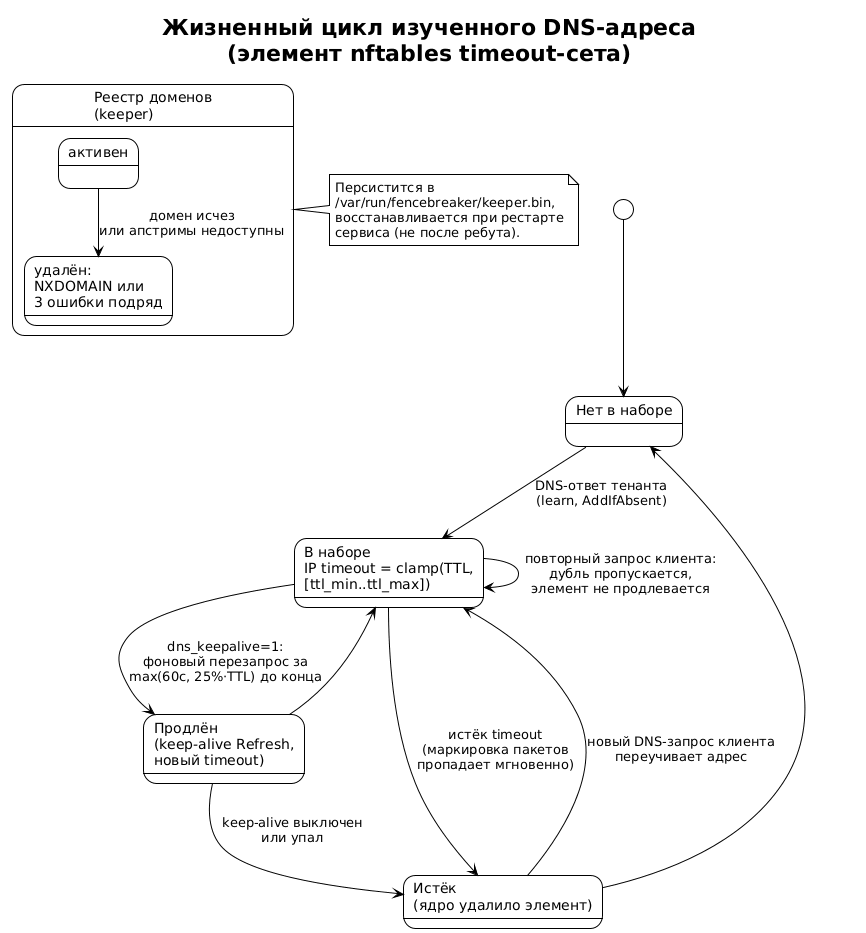

The diagram above was rendered by PlantUML. Its source (embedded in the PNG):
@startuml element-lifecycle
!theme plain
skinparam defaultFontName DejaVu Sans
skinparam shadowing false
title Жизненный цикл изученного DNS-адреса\n(элемент nftables timeout-сета)

state "Нет в наборе" as absent
state "В наборе\nIP timeout = clamp(TTL,\n[ttl_min..ttl_max])" as live
state "Продлён\n(keep-alive Refresh,\nновый timeout)" as refreshed
state "Истёк\n(ядро удалило элемент)" as expired

[*] --> absent
absent --> live : DNS-ответ тенанта\n(learn, AddIfAbsent)
live --> live : повторный запрос клиента:\nдубль пропускается,\nэлемент не продлевается
live --> refreshed : dns_keepalive=1:\nфоновый перезапрос за\nmax(60с, 25%·TTL) до конца
refreshed --> live
live --> expired : истёк timeout\n(маркировка пакетов\nпропадает мгновенно)
refreshed --> expired : keep-alive выключен\nили упал
expired --> absent
expired --> live : новый DNS-запрос клиента\nпереучивает адрес

state "Реестр доменов\n(keeper)" as keeper {
  state "активен" as k1
  state "удалён:\nNXDOMAIN или\n3 ошибки подряд" as k2
}
k1 --> k2 : домен исчез\nили апстримы недоступны
note right of keeper
  Персистится в
  /var/run/fencebreaker/keeper.bin,
  восстанавливается при рестарте
  сервиса (не после ребута).
end note
@enduml